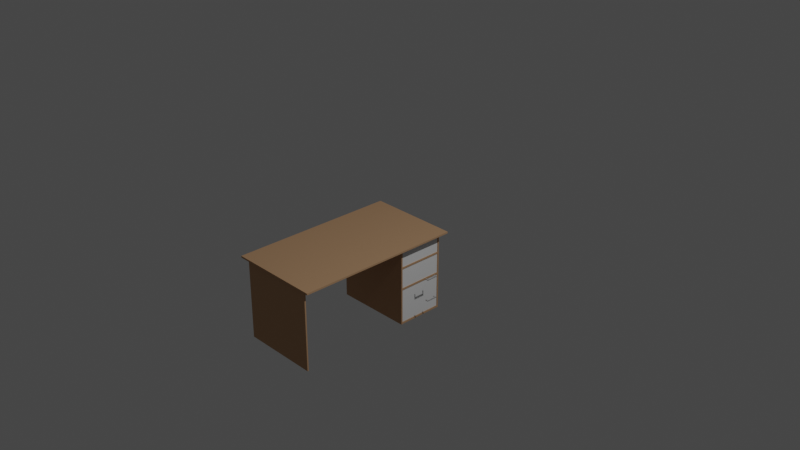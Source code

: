 # Source: computer-desk.blend  (saved by Blender 2.93.21; exported with 4.5.12 LTS)
import bpy
from mathutils import Matrix  # noqa: F401  (used for matrix-valued properties, if any)

bpy.ops.wm.read_factory_settings(use_empty=True)
scene = bpy.context.scene
scene.name = 'Scene'

# ---- collections
col_collection = bpy.data.collections.new('Collection'); scene.collection.children.link(col_collection)

# ---- materials (node trees are filled in below, after node groups)
mat_desk_handle_metal = bpy.data.materials.new('desk handle metal')
mat_desk_handle_metal.use_transparent_shadow = False
mat_desk_wood = bpy.data.materials.new('desk wood')
mat_desk_wood.alpha_threshold = 0.0
mat_desk_wood.use_transparent_shadow = False
mat_desk_wood.line_color = (0.0, 0.0, 0.0, 1.0)

# ---- material node trees
mat_desk_handle_metal.use_nodes = True; mat_desk_handle_metal.node_tree.nodes.clear()
_N = mat_desk_handle_metal.node_tree.nodes; _L = mat_desk_handle_metal.node_tree.links
n0 = _N.new('ShaderNodeBsdfPrincipled'); n0.name = 'Principled BSDF'; n0.location = (10, 300)
n0.distribution = 'GGX'
n0.subsurface_method = 'BURLEY'
n0.inputs[0].default_value = (0.5976, 0.5976, 0.5976, 1.0)
n0.inputs[1].default_value = 0.6758
n0.inputs[2].default_value = 0.1242
n0.inputs[3].default_value = 1.45
n0.inputs[27].default_value = (0.0, 0.0, 0.0, 1.0)
n0.inputs[28].default_value = 1.0
n1 = _N.new('ShaderNodeOutputMaterial'); n1.name = 'Material Output'; n1.location = (300, 300)
_L.new(n0.outputs[0], n1.inputs[0])
n1.is_active_output = True
mat_desk_wood.use_nodes = True; mat_desk_wood.node_tree.nodes.clear()
_N = mat_desk_wood.node_tree.nodes; _L = mat_desk_wood.node_tree.links
n0 = _N.new('ShaderNodeOutputMaterial'); n0.name = 'Material Output'; n0.location = (300, 300)
n1 = _N.new('ShaderNodeBsdfPrincipled'); n1.name = 'Principled BSDF'; n1.location = (10, 300)
n1.distribution = 'GGX'
n1.subsurface_method = 'BURLEY'
n1.inputs[0].default_value = (0.5228, 0.3101, 0.1693, 1.0)
n1.inputs[2].default_value = 1.0
n1.inputs[3].default_value = 1.45
n1.inputs[27].default_value = (0.0, 0.0, 0.0, 1.0)
n1.inputs[28].default_value = 1.0
_L.new(n1.outputs[0], n0.inputs[0])
n0.is_active_output = True

# ---- world
world_world = bpy.data.worlds.new('World'); scene.world = world_world
world_world.use_nodes = True; world_world.node_tree.nodes.clear()
_N = world_world.node_tree.nodes; _L = world_world.node_tree.links
n0 = _N.new('ShaderNodeOutputWorld'); n0.name = 'World Output'; n0.location = (300, 300)
n1 = _N.new('ShaderNodeBackground'); n1.name = 'Background'; n1.location = (10, 300)
n1.inputs[0].default_value = (0.05088, 0.05088, 0.05088, 1.0)
_L.new(n1.outputs[0], n0.inputs[0])
n0.is_active_output = True
world_world.color = (0.05088, 0.05088, 0.05088)
world_world.use_sun_shadow = False
world_world.sun_shadow_jitter_overblur = 0.0

# ---- cameras
cam_camera = bpy.data.cameras.new('Camera')
cam_camera.clip_end = 100.0
cam_camera.ortho_scale = 7.314

# ---- lights
light_light = bpy.data.lights.new('Light', 'POINT')
light_light.transmission_factor = 0.0
light_light.energy = 1000.0
light_light.shadow_soft_size = 0.1
light_light.shadow_maximum_resolution = 0.006
light_light.use_absolute_resolution = True

# ---- meshes
me_cube_053 = bpy.data.meshes.new('Cube.053')
me_cube_053.from_pydata([(-1.0, -1.0, -1.0), (-1.0, -1.0, 1.0), (-1.0, 1.0, -1.0), (-1.0, 1.0, 1.0), (1.0, -1.0, -1.0), (1.0, -1.0, 1.0), (1.0, 1.0, -1.0), (1.0, 1.0, 1.0), (-1.0, 0.8007, 1.0), (-1.0, -0.8007, 1.0), (-1.0, -0.8007, -1.0), (-1.0, 0.8007, -1.0), (0.405, 0.8007, -1.0), (0.405, -0.8007, -1.0), (0.405, 0.8007, 1.0), (0.405, -0.8007, 1.0)], [], [(3, 2, 11, 8), (0, 1, 9, 10), (2, 3, 7, 6), (6, 7, 5, 4), (4, 5, 1, 0), (2, 6, 4, 0, 10, 13, 12, 11), (9, 1, 5, 7, 3, 8, 14, 15), (8, 11, 12, 14), (12, 13, 15, 14), (9, 15, 13, 10)])
_uv = me_cube_053.uv_layers.new(name='UVMap')
_uv.uv.foreach_set('vector', [0.625, 0.25, 0.375, 0.25, 0.375, 0.2251, 0.625, 0.2251, 0.375, 0.0, 0.625, 0.0, 0.625, 0.02491, 0.375, 0.02491, 0.375, 0.25, 0.625, 0.25, 0.625, 0.5, 0.375, 0.5, 0.375, 0.5, 0.625, 0.5, 0.625, 0.75, 0.375, 0.75, 0.375, 0.75, 0.625, 0.75, 0.625, 1.0, 0.375, 1.0, 0.125, 0.5, 0.375, 0.5, 0.375, 0.75, 0.125, 0.75, 0.125, 0.7251, 0.3006, 0.7251, 0.3006, 0.5249, 0.125, 0.5249, 0.875, 0.7251, 0.875, 0.75, 0.625, 0.75, 0.625, 0.5, 0.875, 0.5, 0.875, 0.5249, 0.6994, 0.5249, 0.6994, 0.7251, 0.5042, 0.2807, 0.4309, 0.2807, 0.4309, 0.5, 0.5042, 0.5, 0.4309, 0.5, 0.4309, 0.75, 0.5042, 0.75, 0.5042, 0.5, 0.5042, 0.9693, 0.5042, 0.75, 0.4309, 0.75, 0.4309, 0.9693])
me_cube_053.materials.append(mat_desk_handle_metal)
me_cube_053.use_remesh_fix_poles = True
me_cube_053.use_remesh_preserve_attributes = False
me_cube_053.update()
me_cube_054 = bpy.data.meshes.new('Cube.054')
me_cube_054.from_pydata([(-1.0, -1.0, -1.0), (-1.0, -1.0, 1.0), (-1.0, 1.0, -1.0), (-1.0, 1.0, 1.0), (1.0, -1.0, -1.0), (1.0, -1.0, 1.0), (1.0, 1.0, -1.0), (1.0, 1.0, 1.0), (-0.9404, -0.9404, -0.7726), (-0.9404, 0.9404, -0.7726), (0.9404, -0.9404, -0.7726), (0.9404, 0.9404, -0.7726), (-0.9404, 0.9404, 1.0), (-0.9404, -0.9404, 1.0), (0.9404, -0.9404, 1.0), (0.9404, 0.9404, 1.0)], [], [(0, 1, 3, 2), (2, 3, 7, 6), (6, 7, 5, 4), (4, 5, 1, 0), (2, 6, 4, 0), (13, 1, 5, 14), (14, 5, 7, 3, 1, 13, 12, 15), (13, 8, 9, 12), (12, 9, 11, 15), (11, 10, 14, 15), (10, 8, 13, 14), (9, 8, 10, 11)])
_uv = me_cube_054.uv_layers.new(name='UVMap')
_uv.uv.foreach_set('vector', [0.375, 0.0, 0.625, 0.0, 0.625, 0.25, 0.375, 0.25, 0.375, 0.25, 0.625, 0.25, 0.625, 0.5, 0.375, 0.5, 0.375, 0.5, 0.625, 0.5, 0.625, 0.75, 0.375, 0.75, 0.375, 0.75, 0.625, 0.75, 0.625, 1.0, 0.375, 1.0, 0.125, 0.5, 0.375, 0.5, 0.375, 0.75, 0.125, 0.75, 0.8675, 0.7425, 0.875, 0.75, 0.625, 0.75, 0.6325, 0.7425, 0.6325, 0.7425, 0.625, 0.75, 0.625, 0.5, 0.875, 0.5, 0.875, 0.75, 0.8675, 0.7425, 0.8675, 0.5075, 0.6325, 0.5075, 0.6106, 0.0, 0.375, 0.0, 0.375, 0.25, 0.6106, 0.25, 0.6106, 0.25, 0.375, 0.25, 0.375, 0.5, 0.6106, 0.5, 0.375, 0.5, 0.375, 0.75, 0.6106, 0.75, 0.6106, 0.5, 0.375, 0.75, 0.375, 1.0, 0.6106, 1.0, 0.6106, 0.75, 0.125, 0.5, 0.125, 0.75, 0.375, 0.75, 0.375, 0.5])
me_cube_054.use_remesh_fix_poles = True
me_cube_054.use_remesh_preserve_attributes = False
me_cube_054.update()
me_cube_055 = bpy.data.meshes.new('Cube.055')
me_cube_055.from_pydata([(-1.0, -1.0, -1.0), (-1.0, -1.0, 1.0), (-1.0, 1.0, -1.0), (-1.0, 1.0, 1.0), (1.0, -1.0, -1.0), (1.0, -1.0, 1.0), (1.0, 1.0, -1.0), (1.0, 1.0, 1.0), (-1.0, 0.8007, 1.0), (-1.0, -0.8007, 1.0), (-1.0, -0.8007, -1.0), (-1.0, 0.8007, -1.0), (0.405, 0.8007, -1.0), (0.405, -0.8007, -1.0), (0.405, 0.8007, 1.0), (0.405, -0.8007, 1.0)], [], [(3, 2, 11, 8), (0, 1, 9, 10), (2, 3, 7, 6), (6, 7, 5, 4), (4, 5, 1, 0), (2, 6, 4, 0, 10, 13, 12, 11), (9, 1, 5, 7, 3, 8, 14, 15), (8, 11, 12, 14), (12, 13, 15, 14), (9, 15, 13, 10)])
_uv = me_cube_055.uv_layers.new(name='UVMap')
_uv.uv.foreach_set('vector', [0.625, 0.25, 0.375, 0.25, 0.375, 0.2251, 0.625, 0.2251, 0.375, 0.0, 0.625, 0.0, 0.625, 0.02491, 0.375, 0.02491, 0.375, 0.25, 0.625, 0.25, 0.625, 0.5, 0.375, 0.5, 0.375, 0.5, 0.625, 0.5, 0.625, 0.75, 0.375, 0.75, 0.375, 0.75, 0.625, 0.75, 0.625, 1.0, 0.375, 1.0, 0.125, 0.5, 0.375, 0.5, 0.375, 0.75, 0.125, 0.75, 0.125, 0.7251, 0.3006, 0.7251, 0.3006, 0.5249, 0.125, 0.5249, 0.875, 0.7251, 0.875, 0.75, 0.625, 0.75, 0.625, 0.5, 0.875, 0.5, 0.875, 0.5249, 0.6994, 0.5249, 0.6994, 0.7251, 0.5042, 0.2807, 0.4309, 0.2807, 0.4309, 0.5, 0.5042, 0.5, 0.4309, 0.5, 0.4309, 0.75, 0.5042, 0.75, 0.5042, 0.5, 0.5042, 0.9693, 0.5042, 0.75, 0.4309, 0.75, 0.4309, 0.9693])
me_cube_055.materials.append(mat_desk_handle_metal)
me_cube_055.use_remesh_fix_poles = True
me_cube_055.use_remesh_preserve_attributes = False
me_cube_055.update()
me_cube_056 = bpy.data.meshes.new('Cube.056')
me_cube_056.from_pydata([(-1.0, -1.0, -1.0), (-1.0, -1.0, 1.0), (-1.0, 1.0, -1.0), (-1.0, 1.0, 1.0), (1.0, -1.0, -1.0), (1.0, -1.0, 1.0), (1.0, 1.0, -1.0), (1.0, 1.0, 1.0), (-0.9404, -0.9404, -0.7726), (-0.9404, 0.9404, -0.7726), (0.9404, -0.9404, -0.7726), (0.9404, 0.9404, -0.7726), (-0.9404, 0.9404, 1.0), (-0.9404, -0.9404, 1.0), (0.9404, -0.9404, 1.0), (0.9404, 0.9404, 1.0)], [], [(0, 1, 3, 2), (2, 3, 7, 6), (6, 7, 5, 4), (4, 5, 1, 0), (2, 6, 4, 0), (13, 1, 5, 14), (14, 5, 7, 3, 1, 13, 12, 15), (13, 8, 9, 12), (12, 9, 11, 15), (11, 10, 14, 15), (10, 8, 13, 14), (9, 8, 10, 11)])
_uv = me_cube_056.uv_layers.new(name='UVMap')
_uv.uv.foreach_set('vector', [0.375, 0.0, 0.625, 0.0, 0.625, 0.25, 0.375, 0.25, 0.375, 0.25, 0.625, 0.25, 0.625, 0.5, 0.375, 0.5, 0.375, 0.5, 0.625, 0.5, 0.625, 0.75, 0.375, 0.75, 0.375, 0.75, 0.625, 0.75, 0.625, 1.0, 0.375, 1.0, 0.125, 0.5, 0.375, 0.5, 0.375, 0.75, 0.125, 0.75, 0.8675, 0.7425, 0.875, 0.75, 0.625, 0.75, 0.6325, 0.7425, 0.6325, 0.7425, 0.625, 0.75, 0.625, 0.5, 0.875, 0.5, 0.875, 0.75, 0.8675, 0.7425, 0.8675, 0.5075, 0.6325, 0.5075, 0.6106, 0.0, 0.375, 0.0, 0.375, 0.25, 0.6106, 0.25, 0.6106, 0.25, 0.375, 0.25, 0.375, 0.5, 0.6106, 0.5, 0.375, 0.5, 0.375, 0.75, 0.6106, 0.75, 0.6106, 0.5, 0.375, 0.75, 0.375, 1.0, 0.6106, 1.0, 0.6106, 0.75, 0.125, 0.5, 0.125, 0.75, 0.375, 0.75, 0.375, 0.5])
me_cube_056.use_remesh_fix_poles = True
me_cube_056.use_remesh_preserve_attributes = False
me_cube_056.update()
me_cube_057 = bpy.data.meshes.new('Cube.057')
me_cube_057.from_pydata([(-1.0, -1.0, -1.0), (-1.0, -1.0, 1.0), (-1.0, 1.0, -1.0), (-1.0, 1.0, 1.0), (1.0, -1.0, -1.0), (1.0, -1.0, 1.0), (1.0, 1.0, -1.0), (1.0, 1.0, 1.0), (-0.9404, -0.9404, -0.7726), (-0.9404, 0.9404, -0.7726), (0.9404, -0.9404, -0.7726), (0.9404, 0.9404, -0.7726), (-0.9404, 0.9404, 1.0), (-0.9404, -0.9404, 1.0), (0.9404, -0.9404, 1.0), (0.9404, 0.9404, 1.0)], [], [(0, 1, 3, 2), (2, 3, 7, 6), (6, 7, 5, 4), (4, 5, 1, 0), (2, 6, 4, 0), (13, 1, 5, 14), (14, 5, 7, 3, 1, 13, 12, 15), (13, 8, 9, 12), (12, 9, 11, 15), (11, 10, 14, 15), (10, 8, 13, 14), (9, 8, 10, 11)])
_uv = me_cube_057.uv_layers.new(name='UVMap')
_uv.uv.foreach_set('vector', [0.375, 0.0, 0.625, 0.0, 0.625, 0.25, 0.375, 0.25, 0.375, 0.25, 0.625, 0.25, 0.625, 0.5, 0.375, 0.5, 0.375, 0.5, 0.625, 0.5, 0.625, 0.75, 0.375, 0.75, 0.375, 0.75, 0.625, 0.75, 0.625, 1.0, 0.375, 1.0, 0.125, 0.5, 0.375, 0.5, 0.375, 0.75, 0.125, 0.75, 0.8675, 0.7425, 0.875, 0.75, 0.625, 0.75, 0.6325, 0.7425, 0.6325, 0.7425, 0.625, 0.75, 0.625, 0.5, 0.875, 0.5, 0.875, 0.75, 0.8675, 0.7425, 0.8675, 0.5075, 0.6325, 0.5075, 0.6106, 0.0, 0.375, 0.0, 0.375, 0.25, 0.6106, 0.25, 0.6106, 0.25, 0.375, 0.25, 0.375, 0.5, 0.6106, 0.5, 0.375, 0.5, 0.375, 0.75, 0.6106, 0.75, 0.6106, 0.5, 0.375, 0.75, 0.375, 1.0, 0.6106, 1.0, 0.6106, 0.75, 0.125, 0.5, 0.125, 0.75, 0.375, 0.75, 0.375, 0.5])
me_cube_057.use_remesh_fix_poles = True
me_cube_057.use_remesh_preserve_attributes = False
me_cube_057.update()
me_cube_058 = bpy.data.meshes.new('Cube.058')
me_cube_058.from_pydata([(-1.0, -1.0, -1.0), (-1.0, -1.0, 1.0), (-1.0, 1.0, -1.0), (-1.0, 1.0, 1.0), (1.0, -1.0, -1.0), (1.0, -1.0, 1.0), (1.0, 1.0, -1.0), (1.0, 1.0, 1.0)], [], [(0, 1, 3, 2), (2, 3, 7, 6), (6, 7, 5, 4), (4, 5, 1, 0), (2, 6, 4, 0), (7, 3, 1, 5)])
_uv = me_cube_058.uv_layers.new(name='UVMap')
_uv.uv.foreach_set('vector', [0.375, 0.0, 0.625, 0.0, 0.625, 0.25, 0.375, 0.25, 0.375, 0.25, 0.625, 0.25, 0.625, 0.5, 0.375, 0.5, 0.375, 0.5, 0.625, 0.5, 0.625, 0.75, 0.375, 0.75, 0.375, 0.75, 0.625, 0.75, 0.625, 1.0, 0.375, 1.0, 0.125, 0.5, 0.375, 0.5, 0.375, 0.75, 0.125, 0.75, 0.625, 0.5, 0.875, 0.5, 0.875, 0.75, 0.625, 0.75])
me_cube_058.materials.append(mat_desk_wood)
me_cube_058.use_remesh_fix_poles = True
me_cube_058.use_remesh_preserve_attributes = False
me_cube_058.update()
me_cube_059 = bpy.data.meshes.new('Cube.059')
me_cube_059.from_pydata([(-1.0, -1.0, -1.0), (-1.0, -1.0, 1.0), (-1.0, 1.0, -1.0), (-1.0, 1.0, 1.0), (1.0, -1.0, -1.0), (1.0, -1.0, 1.0), (1.0, 1.0, -1.0), (1.0, 1.0, 1.0)], [], [(0, 1, 3, 2), (2, 3, 7, 6), (6, 7, 5, 4), (4, 5, 1, 0), (2, 6, 4, 0), (7, 3, 1, 5)])
_uv = me_cube_059.uv_layers.new(name='UVMap')
_uv.uv.foreach_set('vector', [0.375, 0.0, 0.625, 0.0, 0.625, 0.25, 0.375, 0.25, 0.375, 0.25, 0.625, 0.25, 0.625, 0.5, 0.375, 0.5, 0.375, 0.5, 0.625, 0.5, 0.625, 0.75, 0.375, 0.75, 0.375, 0.75, 0.625, 0.75, 0.625, 1.0, 0.375, 1.0, 0.125, 0.5, 0.375, 0.5, 0.375, 0.75, 0.125, 0.75, 0.625, 0.5, 0.875, 0.5, 0.875, 0.75, 0.625, 0.75])
me_cube_059.materials.append(mat_desk_wood)
me_cube_059.use_remesh_fix_poles = True
me_cube_059.use_remesh_preserve_attributes = False
me_cube_059.update()
me_cube_060 = bpy.data.meshes.new('Cube.060')
me_cube_060.from_pydata([(0.02944, -33.97, -1.0), (0.02944, -33.97, 1.0), (-0.02944, -33.97, -1.0), (-0.02944, -33.97, 1.0), (0.02944, 33.97, -1.0), (0.02944, 33.97, 1.0), (-0.02944, 33.97, -1.0), (-0.02944, 33.97, 1.0)], [], [(0, 1, 3, 2), (2, 3, 7, 6), (6, 7, 5, 4), (4, 5, 1, 0), (2, 6, 4, 0), (7, 3, 1, 5)])
_uv = me_cube_060.uv_layers.new(name='UVMap')
_uv.uv.foreach_set('vector', [0.375, 0.0, 0.625, 0.0, 0.625, 0.25, 0.375, 0.25, 0.375, 0.25, 0.625, 0.25, 0.625, 0.5, 0.375, 0.5, 0.375, 0.5, 0.625, 0.5, 0.625, 0.75, 0.375, 0.75, 0.375, 0.75, 0.625, 0.75, 0.625, 1.0, 0.375, 1.0, 0.125, 0.5, 0.375, 0.5, 0.375, 0.75, 0.125, 0.75, 0.625, 0.5, 0.875, 0.5, 0.875, 0.75, 0.625, 0.75])
me_cube_060.materials.append(mat_desk_wood)
me_cube_060.use_remesh_fix_poles = True
me_cube_060.use_remesh_preserve_attributes = False
me_cube_060.update()
me_cube_061 = bpy.data.meshes.new('Cube.061')
me_cube_061.from_pydata([(-1.0, -1.0, -1.0), (-1.0, -1.0, 1.0), (-1.0, 1.0, -1.0), (-1.0, 1.0, 1.0), (1.0, -1.0, -1.0), (1.0, -1.0, 1.0), (1.0, 1.0, -1.0), (1.0, 1.0, 1.0)], [], [(0, 1, 3, 2), (2, 3, 7, 6), (6, 7, 5, 4), (4, 5, 1, 0), (2, 6, 4, 0), (7, 3, 1, 5)])
_uv = me_cube_061.uv_layers.new(name='UVMap')
_uv.uv.foreach_set('vector', [0.375, 0.0, 0.625, 0.0, 0.625, 0.25, 0.375, 0.25, 0.375, 0.25, 0.625, 0.25, 0.625, 0.5, 0.375, 0.5, 0.375, 0.5, 0.625, 0.5, 0.625, 0.75, 0.375, 0.75, 0.375, 0.75, 0.625, 0.75, 0.625, 1.0, 0.375, 1.0, 0.125, 0.5, 0.375, 0.5, 0.375, 0.75, 0.125, 0.75, 0.625, 0.5, 0.875, 0.5, 0.875, 0.75, 0.625, 0.75])
me_cube_061.materials.append(mat_desk_wood)
me_cube_061.use_remesh_fix_poles = True
me_cube_061.use_remesh_preserve_attributes = False
me_cube_061.update()
me_cube_062 = bpy.data.meshes.new('Cube.062')
me_cube_062.from_pydata([(-1.0, -1.0, -1.0), (-1.0, -1.0, 1.0), (-1.0, 1.0, -1.0), (-1.0, 1.0, 1.0), (1.0, -1.0, -1.0), (1.0, -1.0, 1.0), (1.0, 1.0, -1.0), (1.0, 1.0, 1.0)], [], [(0, 1, 3, 2), (2, 3, 7, 6), (6, 7, 5, 4), (4, 5, 1, 0), (2, 6, 4, 0), (7, 3, 1, 5)])
_uv = me_cube_062.uv_layers.new(name='UVMap')
_uv.uv.foreach_set('vector', [0.375, 0.0, 0.625, 0.0, 0.625, 0.25, 0.375, 0.25, 0.375, 0.25, 0.625, 0.25, 0.625, 0.5, 0.375, 0.5, 0.375, 0.5, 0.625, 0.5, 0.625, 0.75, 0.375, 0.75, 0.375, 0.75, 0.625, 0.75, 0.625, 1.0, 0.375, 1.0, 0.125, 0.5, 0.375, 0.5, 0.375, 0.75, 0.125, 0.75, 0.625, 0.5, 0.875, 0.5, 0.875, 0.75, 0.625, 0.75])
me_cube_062.materials.append(mat_desk_wood)
me_cube_062.use_remesh_fix_poles = True
me_cube_062.use_remesh_preserve_attributes = False
me_cube_062.update()
me_cube_063 = bpy.data.meshes.new('Cube.063')
me_cube_063.from_pydata([(-1.0, -1.0, -1.0), (-1.0, -1.0, 1.0), (-1.0, 1.0, -1.0), (-1.0, 1.0, 1.0), (1.0, -1.0, -1.0), (1.0, -1.0, 1.0), (1.0, 1.0, -1.0), (1.0, 1.0, 1.0)], [], [(0, 1, 3, 2), (2, 3, 7, 6), (6, 7, 5, 4), (4, 5, 1, 0), (2, 6, 4, 0), (7, 3, 1, 5)])
_uv = me_cube_063.uv_layers.new(name='UVMap')
_uv.uv.foreach_set('vector', [0.375, 0.0, 0.625, 0.0, 0.625, 0.25, 0.375, 0.25, 0.375, 0.25, 0.625, 0.25, 0.625, 0.5, 0.375, 0.5, 0.375, 0.5, 0.625, 0.5, 0.625, 0.75, 0.375, 0.75, 0.375, 0.75, 0.625, 0.75, 0.625, 1.0, 0.375, 1.0, 0.125, 0.5, 0.375, 0.5, 0.375, 0.75, 0.125, 0.75, 0.625, 0.5, 0.875, 0.5, 0.875, 0.75, 0.625, 0.75])
me_cube_063.materials.append(mat_desk_wood)
me_cube_063.use_remesh_fix_poles = True
me_cube_063.use_remesh_preserve_attributes = False
me_cube_063.update()
me_cube_064 = bpy.data.meshes.new('Cube.064')
me_cube_064.from_pydata([(-1.0, -1.0, -1.0), (-1.0, -1.0, 1.0), (-1.0, 1.0, -1.0), (-1.0, 1.0, 1.0), (1.0, -1.0, -1.0), (1.0, -1.0, 1.0), (1.0, 1.0, -1.0), (1.0, 1.0, 1.0)], [], [(0, 1, 3, 2), (2, 3, 7, 6), (6, 7, 5, 4), (4, 5, 1, 0), (2, 6, 4, 0), (7, 3, 1, 5)])
_uv = me_cube_064.uv_layers.new(name='UVMap')
_uv.uv.foreach_set('vector', [0.375, 0.0, 0.625, 0.0, 0.625, 0.25, 0.375, 0.25, 0.375, 0.25, 0.625, 0.25, 0.625, 0.5, 0.375, 0.5, 0.375, 0.5, 0.625, 0.5, 0.625, 0.75, 0.375, 0.75, 0.375, 0.75, 0.625, 0.75, 0.625, 1.0, 0.375, 1.0, 0.125, 0.5, 0.375, 0.5, 0.375, 0.75, 0.125, 0.75, 0.625, 0.5, 0.875, 0.5, 0.875, 0.75, 0.625, 0.75])
me_cube_064.materials.append(mat_desk_wood)
me_cube_064.use_remesh_fix_poles = True
me_cube_064.use_remesh_preserve_attributes = False
me_cube_064.update()
me_cube_065 = bpy.data.meshes.new('Cube.065')
me_cube_065.from_pydata([(1.0, 1.0, 1.0), (1.0, 1.0, -1.0), (1.0, -1.0, 1.0), (1.0, -1.0, -1.0), (-1.0, 1.0, 1.0), (-1.0, 1.0, -1.0), (-1.0, -1.0, 1.0), (-1.0, -1.0, -1.0)], [], [(0, 4, 6, 2), (3, 2, 6, 7), (7, 6, 4, 5), (5, 1, 3, 7), (1, 0, 2, 3), (5, 4, 0, 1)])
_uv = me_cube_065.uv_layers.new(name='UVMap')
_uv.uv.foreach_set('vector', [0.625, 0.5, 0.875, 0.5, 0.875, 0.75, 0.625, 0.75, 0.375, 0.75, 0.625, 0.75, 0.625, 1.0, 0.375, 1.0, 0.375, 0.0, 0.625, 0.0, 0.625, 0.25, 0.375, 0.25, 0.125, 0.5, 0.375, 0.5, 0.375, 0.75, 0.125, 0.75, 0.375, 0.5, 0.625, 0.5, 0.625, 0.75, 0.375, 0.75, 0.375, 0.25, 0.625, 0.25, 0.625, 0.5, 0.375, 0.5])
me_cube_065.materials.append(mat_desk_wood)
me_cube_065.use_remesh_preserve_volume = False
me_cube_065.use_remesh_preserve_attributes = False
me_cube_065.use_mirror_vertex_groups = False
me_cube_065.update()

# ---- objects
ob_light = bpy.data.objects.new('Light', light_light)
ob_camera = bpy.data.objects.new('Camera', cam_camera)
ob_cube_052 = bpy.data.objects.new('Cube.052', me_cube_053)
ob_cube_053 = bpy.data.objects.new('Cube.053', me_cube_054)
ob_cube_054 = bpy.data.objects.new('Cube.054', me_cube_055)
ob_cube_055 = bpy.data.objects.new('Cube.055', me_cube_056)
ob_cube_056 = bpy.data.objects.new('Cube.056', me_cube_057)
ob_cube_057 = bpy.data.objects.new('Cube.057', me_cube_058)
ob_cube_058 = bpy.data.objects.new('Cube.058', me_cube_059)
ob_cube_059 = bpy.data.objects.new('Cube.059', me_cube_060)
ob_cube_060 = bpy.data.objects.new('Cube.060', me_cube_061)
ob_cube_061 = bpy.data.objects.new('Cube.061', me_cube_062)
ob_cube_062 = bpy.data.objects.new('Cube.062', me_cube_063)
ob_cube_063 = bpy.data.objects.new('Cube.063', me_cube_064)
ob_cube_064 = bpy.data.objects.new('Cube.064', me_cube_065)

# ---- transforms, parenting, visibility, modifiers, constraints
ob_light.location = (4.076, 1.005, 5.904)
ob_light.rotation_euler = (0.6503, 0.05522, 1.866)
ob_light.lock_rotations_4d = False
ob_light.empty_display_type = 'ARROWS'
ob_light.color = (0.0, 0.0, 0.0, 0.0)
ob_light.lineart.crease_threshold = 0.0
ob_camera.location = (7.359, -6.926, 4.958)
ob_camera.rotation_euler = (1.109, 0.0, 0.8149)
ob_camera.lock_rotations_4d = False
ob_camera.empty_display_type = 'ARROWS'
ob_camera.color = (0.0, 0.0, 0.0, 0.0)
ob_camera.display_type = 'WIRE'
ob_camera.lineart.crease_threshold = 0.0
ob_cube_052.location = (-0.9094, 1.384, -1.874)
ob_cube_052.scale = (0.02054, 0.07284, 0.005179)
ob_cube_053.location = (-1.543, 1.412, -1.97)
ob_cube_053.scale = (0.408, 0.2971, 0.2265)
ob_cube_054.location = (-0.9094, 1.384, -1.585)
ob_cube_054.scale = (0.02054, 0.07284, 0.005179)
ob_cube_055.location = (-1.543, 1.412, -1.59)
ob_cube_055.scale = (0.408, 0.2971, 0.1353)
ob_cube_056.location = (-1.543, 1.412, -1.305)
ob_cube_056.scale = (0.408, 0.2971, 0.1353)
ob_cube_057.location = (-1.638, 1.414, -2.21)
ob_cube_057.scale = (0.5104, 0.3078, 0.0121)
ob_cube_058.location = (-1.638, 1.414, -1.732)
ob_cube_058.scale = (0.5104, 0.3078, 0.0121)
ob_cube_059.location = (-2.144, 1.414, -1.69)
ob_cube_059.scale = (0.3155, 0.009286, 0.5329)
ob_cube_060.location = (-1.638, 1.414, -1.444)
ob_cube_060.scale = (0.5104, 0.3078, 0.0121)
ob_cube_061.location = (-1.638, 1.107, -1.69)
ob_cube_061.scale = (0.5118, 0.009286, 0.5329)
ob_cube_062.location = (-1.638, 1.719, -1.69)
ob_cube_062.scale = (0.5118, 0.009286, 0.5329)
ob_cube_063.location = (-1.638, -0.3748, -1.69)
ob_cube_063.scale = (0.5118, 0.009286, 0.5329)
ob_cube_064.location = (-1.638, 0.6812, -1.155)
ob_cube_064.scale = (-0.607, 1.1, 0.01111)
ob_cube_064.lock_rotations_4d = False
ob_cube_064.empty_display_type = 'ARROWS'
ob_cube_064.lineart.crease_threshold = 0.0

# ---- collection membership
col_collection.objects.link(ob_light)
col_collection.objects.link(ob_camera)
col_collection.objects.link(ob_cube_052)
col_collection.objects.link(ob_cube_053)
col_collection.objects.link(ob_cube_054)
col_collection.objects.link(ob_cube_055)
col_collection.objects.link(ob_cube_056)
col_collection.objects.link(ob_cube_057)
col_collection.objects.link(ob_cube_058)
col_collection.objects.link(ob_cube_059)
col_collection.objects.link(ob_cube_060)
col_collection.objects.link(ob_cube_061)
col_collection.objects.link(ob_cube_062)
col_collection.objects.link(ob_cube_063)
col_collection.objects.link(ob_cube_064)

# ---- scene / render settings (as saved in the file)
scene.camera = ob_camera
scene.frame_start = 1; scene.frame_end = 250; scene.frame_set(1)
scene.render.engine = 'BLENDER_EEVEE_NEXT'
scene.cycles.use_denoising = False
scene.cycles.samples = 128
scene.cycles.sampling_pattern = 'TABULATED_SOBOL'
scene.cycles.use_adaptive_sampling = False
scene.cycles.use_light_tree = False
scene.view_settings.view_transform = 'Filmic'
bpy.context.view_layer.update()
